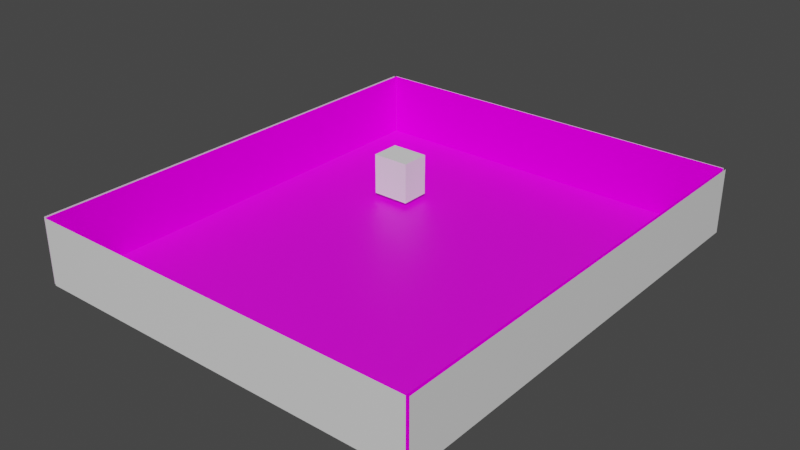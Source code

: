 # Source: walls.blend  (saved by Blender 2.80.75; exported with 4.5.12 LTS)
import bpy
from mathutils import Matrix  # noqa: F401  (used for matrix-valued properties, if any)

bpy.ops.wm.read_factory_settings(use_empty=True)
scene = bpy.context.scene
scene.name = 'Scene'

# ---- collections
col_collection = bpy.data.collections.new('Collection'); scene.collection.children.link(col_collection)

# ---- images (referenced by path relative to the original .blend; pixels are not part of the script)
import os
ASSET_DIR = os.environ.get("B2B_ASSET_DIR", "")  # directory of the original .blend (textures are referenced by path, not embedded)
HERE = os.path.dirname(os.path.abspath(__file__))  # packed textures are extracted next to this script under _unpacked/

def load_image(name, relpath, width, height, colorspace="sRGB"):
    """Load a texture the original file referenced (path relative to the .blend, or extracted next to this script)."""
    p = next((c for c in (os.path.join(HERE, relpath), os.path.join(ASSET_DIR, relpath)) if relpath and os.path.exists(c)), "")
    if p:
        img = bpy.data.images.load(p, check_existing=True)
        img.name = name
    else:  # same state as the original file: an image datablock whose file is absent (Cycles renders it pink)
        img = bpy.data.images.new(name, width, height)
        img.source = "FILE"
        img.filepath = "//" + (relpath or name)
    img.colorspace_settings.name = colorspace
    return img
img_circuit_lab_the_construct_2020_png = load_image('Circuit_lab_The_Construct_2020.png', 'Circuit_lab_The_Construct_2020.png', 1024, 1024, 'sRGB')
img_robotnik_automation_logo_jpg = load_image('Robotnik_Automation_logo.jpg', 'Robotnik_Automation_logo.jpg', 1024, 1024, 'sRGB')
img_nvidia_logo_jpg = load_image('nvidia-logo.jpg', 'nvidia-logo.jpg', 1024, 1024, 'sRGB')

# ---- materials (node trees are filled in below, after node groups)
mat_material_001 = bpy.data.materials.new('Material.001')
mat_material_001.use_transparent_shadow = False
mat_a = bpy.data.materials.new('A')
mat_a.use_transparent_shadow = False
mat_b = bpy.data.materials.new('B')
mat_b.use_transparent_shadow = False
mat_material = bpy.data.materials.new('Material')
mat_material.alpha_threshold = 0.0
mat_material.use_transparent_shadow = False
mat_material.line_color = (0.0, 0.0, 0.0, 1.0)

# ---- material node trees
mat_material_001.use_nodes = True; mat_material_001.node_tree.nodes.clear()
_N = mat_material_001.node_tree.nodes; _L = mat_material_001.node_tree.links
n0 = _N.new('ShaderNodeBsdfPrincipled'); n0.name = 'Principled BSDF'; n0.location = (0, 300)
n0.distribution = 'GGX'
n0.subsurface_method = 'BURLEY'
n0.inputs[3].default_value = 1.45
n0.inputs[27].default_value = (0.0, 0.0, 0.0, 1.0)
n0.inputs[28].default_value = 1.0
n1 = _N.new('ShaderNodeOutputMaterial'); n1.name = 'Material Output'; n1.location = (300, 300)
n2 = _N.new('ShaderNodeTexImage'); n2.name = 'Image Texture'; n2.location = (-300, 300)
n2.label = 'Base Color'
n2.image = img_circuit_lab_the_construct_2020_png
_L.new(n0.outputs[0], n1.inputs[0])
_L.new(n2.outputs[0], n0.inputs[0])
n1.is_active_output = True
mat_a.use_nodes = True; mat_a.node_tree.nodes.clear()
_N = mat_a.node_tree.nodes; _L = mat_a.node_tree.links
n0 = _N.new('ShaderNodeOutputMaterial'); n0.name = 'Material Output'; n0.location = (300, 300)
n1 = _N.new('ShaderNodeBsdfPrincipled'); n1.name = 'Principled BSDF'; n1.location = (10, 300)
n1.distribution = 'GGX'
n1.subsurface_method = 'BURLEY'
n1.inputs[2].default_value = 0.0
n1.inputs[3].default_value = 1.45
n1.inputs[13].default_value = 0.0
n1.inputs[20].default_value = 0.0
n1.inputs[27].default_value = (0.0, 0.0, 0.0, 1.0)
n1.inputs[28].default_value = 1.0
n2 = _N.new('ShaderNodeTexImage'); n2.name = 'Image Texture'; n2.location = (-280, 280)
n2.image = img_robotnik_automation_logo_jpg
_L.new(n1.outputs[0], n0.inputs[0])
_L.new(n2.outputs[0], n1.inputs[0])
n0.is_active_output = True
mat_b.use_nodes = True; mat_b.node_tree.nodes.clear()
_N = mat_b.node_tree.nodes; _L = mat_b.node_tree.links
n0 = _N.new('ShaderNodeOutputMaterial'); n0.name = 'Material Output'; n0.location = (300, 300)
n1 = _N.new('ShaderNodeBsdfPrincipled'); n1.name = 'Principled BSDF'; n1.location = (10, 300)
n1.distribution = 'GGX'
n1.subsurface_method = 'BURLEY'
n1.inputs[2].default_value = 0.0
n1.inputs[3].default_value = 1.45
n1.inputs[13].default_value = 0.0
n1.inputs[27].default_value = (0.0, 0.0, 0.0, 1.0)
n1.inputs[28].default_value = 1.0
n2 = _N.new('ShaderNodeTexImage'); n2.name = 'Image Texture'; n2.location = (-280, 280)
n2.image = img_nvidia_logo_jpg
_L.new(n1.outputs[0], n0.inputs[0])
_L.new(n2.outputs[0], n1.inputs[0])
n0.is_active_output = True
mat_material.use_nodes = True; mat_material.node_tree.nodes.clear()
_N = mat_material.node_tree.nodes; _L = mat_material.node_tree.links
n0 = _N.new('ShaderNodeOutputMaterial'); n0.name = 'Material Output'; n0.location = (300, 300)
n1 = _N.new('ShaderNodeBsdfPrincipled'); n1.name = 'Principled BSDF'; n1.location = (10, 300)
n1.distribution = 'GGX'
n1.subsurface_method = 'BURLEY'
n1.inputs[2].default_value = 0.4
n1.inputs[3].default_value = 1.45
n1.inputs[27].default_value = (0.0, 0.0, 0.0, 1.0)
n1.inputs[28].default_value = 1.0
_L.new(n1.outputs[0], n0.inputs[0])
n0.is_active_output = True

# ---- world
world_world = bpy.data.worlds.new('World'); scene.world = world_world
world_world.use_nodes = True; world_world.node_tree.nodes.clear()
_N = world_world.node_tree.nodes; _L = world_world.node_tree.links
n0 = _N.new('ShaderNodeOutputWorld'); n0.name = 'World Output'; n0.location = (300, 300)
n1 = _N.new('ShaderNodeBackground'); n1.name = 'Background'; n1.location = (10, 300)
n1.inputs[0].default_value = (0.05088, 0.05088, 0.05088, 1.0)
_L.new(n1.outputs[0], n0.inputs[0])
n0.is_active_output = True
world_world.color = (0.05088, 0.05088, 0.05088)
world_world.use_sun_shadow = False
world_world.sun_shadow_jitter_overblur = 0.0

# ---- meshes
me_plane = bpy.data.meshes.new('Plane')
me_plane.from_pydata([(-1.0, -1.0, 0.0), (1.0, -1.0, 0.0), (-1.0, 1.0, 0.0), (1.0, 1.0, 0.0)], [], [(1, 2, 0), (1, 3, 2)])
_uv = me_plane.uv_layers.new(name='Plane-mesh-map-0')
_uv.uv.foreach_set('vector', [1.0, 0.0, 0.0, 1.0, 0.0, 0.0, 1.0, 0.0, 1.0, 1.0, 0.0, 1.0])
me_plane.materials.append(mat_material_001)
me_plane.use_remesh_preserve_volume = False
me_plane.use_remesh_preserve_attributes = False
me_plane.use_mirror_vertex_groups = False
me_plane.update()
me_cube_005 = bpy.data.meshes.new('Cube.005')
me_cube_005.from_pydata([(-1.0, -1.0, -1.0), (-1.0, -1.0, 1.0), (-1.0, 1.0, -1.0), (-1.0, 1.0, 1.0), (1.0, -1.0, -1.0), (1.0, -1.0, 1.0), (1.0, 1.0, -1.0), (1.0, 1.0, 1.0)], [], [(0, 1, 3, 2), (2, 3, 7, 6), (6, 7, 5, 4), (4, 5, 1, 0), (2, 6, 4, 0), (7, 3, 1, 5)])
_uv = me_cube_005.uv_layers.new(name='UVMap')
_uv.uv.foreach_set('vector', [0.375, 0.0, 0.625, 0.0, 0.625, 0.25, 0.375, 0.25, 0.375, 0.25, 0.625, 0.25, 0.625, 0.5, 0.375, 0.5, 0.375, 0.5, 0.625, 0.5, 0.625, 0.75, 0.375, 0.75, 0.375, 0.75, 0.625, 0.75, 0.625, 1.0, 0.375, 1.0, 0.125, 0.5, 0.375, 0.5, 0.375, 0.75, 0.125, 0.75, 0.625, 0.5, 0.875, 0.5, 0.875, 0.75, 0.625, 0.75])
me_cube_005.use_remesh_preserve_volume = False
me_cube_005.use_remesh_preserve_attributes = False
me_cube_005.use_mirror_vertex_groups = False
me_cube_005.update()
me_plane_002 = bpy.data.meshes.new('Plane.002')
me_plane_002.from_pydata([(-1.0, -1.0, 0.0), (1.0, -1.0, 0.0), (-1.0, 1.0, 0.0), (1.0, 1.0, 0.0)], [], [(0, 1, 3, 2)])
_uv = me_plane_002.uv_layers.new(name='UVMap')
_uv.uv.foreach_set('vector', [0.0, 0.0, 1.0, 0.0, 1.0, 1.0, 0.0, 1.0])
me_plane_002.materials.append(mat_a)
me_plane_002.use_remesh_preserve_volume = False
me_plane_002.use_remesh_preserve_attributes = False
me_plane_002.use_mirror_vertex_groups = False
me_plane_002.update()
me_plane_003 = bpy.data.meshes.new('Plane.003')
me_plane_003.from_pydata([(-1.0, -1.0, 0.0), (1.0, -1.0, 0.0), (-1.0, 1.0, 0.0), (1.0, 1.0, 0.0)], [], [(0, 1, 3, 2)])
_uv = me_plane_003.uv_layers.new(name='UVMap')
_uv.uv.foreach_set('vector', [0.0, 0.0, 1.0, 0.0, 1.0, 1.0, 0.0, 1.0])
me_plane_003.materials.append(mat_a)
me_plane_003.use_remesh_preserve_volume = False
me_plane_003.use_remesh_preserve_attributes = False
me_plane_003.use_mirror_vertex_groups = False
me_plane_003.update()
me_plane_004 = bpy.data.meshes.new('Plane.004')
me_plane_004.from_pydata([(-1.0, -1.0, 0.0), (1.0, -1.0, 0.0), (-1.0, 1.0, 0.0), (1.0, 1.0, 0.0)], [], [(0, 1, 3, 2)])
_uv = me_plane_004.uv_layers.new(name='UVMap')
_uv.uv.foreach_set('vector', [0.0, 0.0, 1.0, 0.0, 1.0, 1.0, 0.0, 1.0])
me_plane_004.materials.append(mat_b)
me_plane_004.use_remesh_preserve_volume = False
me_plane_004.use_remesh_preserve_attributes = False
me_plane_004.use_mirror_vertex_groups = False
me_plane_004.update()
me_plane_005 = bpy.data.meshes.new('Plane.005')
me_plane_005.from_pydata([(-1.0, -1.0, 0.0), (1.0, -1.0, 0.0), (-1.0, 1.0, 0.0), (1.0, 1.0, 0.0)], [], [(0, 1, 3, 2)])
_uv = me_plane_005.uv_layers.new(name='UVMap')
_uv.uv.foreach_set('vector', [0.0, 0.0, 1.0, 0.0, 1.0, 1.0, 0.0, 1.0])
me_plane_005.materials.append(mat_b)
me_plane_005.use_remesh_preserve_volume = False
me_plane_005.use_remesh_preserve_attributes = False
me_plane_005.use_mirror_vertex_groups = False
me_plane_005.update()
me_plane_006 = bpy.data.meshes.new('Plane.006')
me_plane_006.from_pydata([(-1.0, -1.0, 0.0), (1.0, -1.0, 0.0), (-1.0, 1.0, 0.0), (1.0, 1.0, 0.0)], [], [(0, 1, 3, 2)])
_uv = me_plane_006.uv_layers.new(name='UVMap')
_uv.uv.foreach_set('vector', [0.0, 0.0, 1.0, 0.0, 1.0, 1.0, 0.0, 1.0])
me_plane_006.materials.append(mat_material)
me_plane_006.use_remesh_preserve_volume = False
me_plane_006.use_remesh_preserve_attributes = False
me_plane_006.use_mirror_vertex_groups = False
me_plane_006.update()
me_plane_007 = bpy.data.meshes.new('Plane.007')
me_plane_007.from_pydata([(-1.0, -1.0, 0.0), (1.0, -1.0, 0.0), (-1.0, 1.0, 0.0), (1.0, 1.0, 0.0)], [], [(0, 1, 3, 2)])
_uv = me_plane_007.uv_layers.new(name='UVMap')
_uv.uv.foreach_set('vector', [0.0, 0.0, 1.0, 0.0, 1.0, 1.0, 0.0, 1.0])
me_plane_007.materials.append(mat_material)
me_plane_007.use_remesh_preserve_volume = False
me_plane_007.use_remesh_preserve_attributes = False
me_plane_007.use_mirror_vertex_groups = False
me_plane_007.update()
me_plane_008 = bpy.data.meshes.new('Plane.008')
me_plane_008.from_pydata([(-1.0, -1.0, 0.0), (1.0, -1.0, 0.0), (-1.0, 1.0, 0.0), (1.0, 1.0, 0.0)], [], [(0, 1, 3, 2)])
_uv = me_plane_008.uv_layers.new(name='UVMap')
_uv.uv.foreach_set('vector', [0.0, 0.0, 1.0, 0.0, 1.0, 1.0, 0.0, 1.0])
me_plane_008.materials.append(mat_material)
me_plane_008.use_remesh_preserve_volume = False
me_plane_008.use_remesh_preserve_attributes = False
me_plane_008.use_mirror_vertex_groups = False
me_plane_008.update()
me_plane_009 = bpy.data.meshes.new('Plane.009')
me_plane_009.from_pydata([(-1.0, -1.0, 0.0), (1.0, -1.0, 0.0), (-1.0, 1.0, 0.0), (1.0, 1.0, 0.0)], [], [(0, 1, 3, 2)])
_uv = me_plane_009.uv_layers.new(name='UVMap')
_uv.uv.foreach_set('vector', [0.0, 0.0, 1.0, 0.0, 1.0, 1.0, 0.0, 1.0])
me_plane_009.materials.append(mat_material)
me_plane_009.use_remesh_preserve_volume = False
me_plane_009.use_remesh_preserve_attributes = False
me_plane_009.use_mirror_vertex_groups = False
me_plane_009.update()

# ---- objects
ob_plane = bpy.data.objects.new('Plane', me_plane)
ob_cube = bpy.data.objects.new('Cube', me_cube_005)
ob_plane_001 = bpy.data.objects.new('Plane.001', me_plane_002)
ob_plane_002 = bpy.data.objects.new('Plane.002', me_plane_003)
ob_plane_003 = bpy.data.objects.new('Plane.003', me_plane_004)
ob_plane_004 = bpy.data.objects.new('Plane.004', me_plane_005)
ob_plane_005 = bpy.data.objects.new('Plane.005', me_plane_006)
ob_plane_006 = bpy.data.objects.new('Plane.006', me_plane_007)
ob_plane_007 = bpy.data.objects.new('Plane.007', me_plane_008)
ob_plane_008 = bpy.data.objects.new('Plane.008', me_plane_009)

# ---- transforms, parenting, visibility, modifiers, constraints
ob_plane.location = (0.0, 0.0, 0.0)
ob_plane.scale = (0.9, 1.05, 0.5)
ob_plane.lineart.crease_threshold = 0.0
ob_cube.location = (-0.3637, 0.4377, 0.1197)
ob_cube.scale = (0.089, 0.069, 0.096)
ob_cube.lineart.crease_threshold = 0.0
ob_plane_001.location = (0.0, 1.05, 0.15)
ob_plane_001.rotation_euler = (1.571, -0.0, 0.0)
ob_plane_001.scale = (0.9, 0.15, 0.5)
ob_plane_001.lineart.crease_threshold = 0.0
ob_plane_002.location = (0.0, -1.05, 0.15)
ob_plane_002.rotation_euler = (1.571, -0.0, 3.142)
ob_plane_002.scale = (0.9, 0.15, 0.5)
ob_plane_002.lineart.crease_threshold = 0.0
ob_plane_003.location = (0.9, 0.0, 0.15)
ob_plane_003.rotation_euler = (1.571, -0.0, 4.712)
ob_plane_003.scale = (1.05, 0.15, 0.5)
ob_plane_003.lineart.crease_threshold = 0.0
ob_plane_004.location = (-0.9, 0.0, 0.15)
ob_plane_004.rotation_euler = (1.571, -0.0, 1.571)
ob_plane_004.scale = (1.05, 0.15, 0.5)
ob_plane_004.lineart.crease_threshold = 0.0
ob_plane_005.location = (0.9113, 0.0, 0.15)
ob_plane_005.rotation_euler = (1.571, -0.0, 1.571)
ob_plane_005.scale = (1.05, 0.15, 0.5)
ob_plane_005.lineart.crease_threshold = 0.0
ob_plane_006.location = (-0.9113, 0.0, 0.15)
ob_plane_006.rotation_euler = (1.571, -0.0, 1.571)
ob_plane_006.scale = (1.05, 0.15, 0.5)
ob_plane_006.lineart.crease_threshold = 0.0
ob_plane_007.location = (0.0, -1.054, 0.15)
ob_plane_007.rotation_euler = (1.571, -0.0, 0.0)
ob_plane_007.scale = (0.9, 0.15, 0.5)
ob_plane_007.lineart.crease_threshold = 0.0
ob_plane_008.location = (0.0, 1.054, 0.15)
ob_plane_008.rotation_euler = (1.571, -0.0, 0.0)
ob_plane_008.scale = (0.9, 0.15, 0.5)
ob_plane_008.lineart.crease_threshold = 0.0

# ---- collection membership
col_collection.objects.link(ob_plane)
col_collection.objects.link(ob_cube)
col_collection.objects.link(ob_plane_001)
col_collection.objects.link(ob_plane_002)
col_collection.objects.link(ob_plane_003)
col_collection.objects.link(ob_plane_004)
col_collection.objects.link(ob_plane_005)
col_collection.objects.link(ob_plane_006)
col_collection.objects.link(ob_plane_007)
col_collection.objects.link(ob_plane_008)

# ---- scene / render settings (as saved in the file)
scene.frame_start = 1; scene.frame_end = 250; scene.frame_set(1)
scene.render.engine = 'BLENDER_EEVEE_NEXT'
scene.cycles.use_denoising = False
scene.cycles.samples = 128
scene.cycles.sampling_pattern = 'TABULATED_SOBOL'
scene.cycles.use_adaptive_sampling = False
scene.cycles.use_light_tree = False
scene.view_settings.view_transform = 'Filmic'
bpy.context.view_layer.update()

# ---- added for rendering (the .blend has no active camera and no usable light): camera, sun
cam_auto = bpy.data.cameras.new('AutoCamera')
cam_auto.lens = 50.0
cam_auto.sensor_width = 36.0
cam_auto.clip_end = 1000.0
ob_auto_camera = bpy.data.objects.new('AutoCamera', cam_auto)
scene.collection.objects.link(ob_auto_camera)
ob_auto_camera.location = (2.59277, -3.11133, 2.22422)
ob_auto_camera.rotation_euler = (1.09748, -7.21219e-08, 0.694738)
scene.camera = ob_auto_camera
light_auto_sun = bpy.data.lights.new('AutoSun', 'SUN')
light_auto_sun.energy = 3.0
light_auto_sun.angle = 0.0523599
ob_auto_sun = bpy.data.objects.new('AutoSun', light_auto_sun)
scene.collection.objects.link(ob_auto_sun)
ob_auto_sun.rotation_euler = (0.872665, 0.174533, 0.523599)
bpy.context.view_layer.update()
